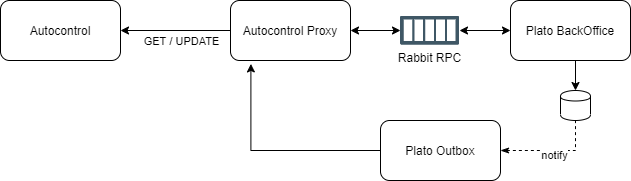

The diagram above was exported from draw.io. Its source (the exported page's mxGraphModel, read from the mxfile embedded in the PNG):
<mxGraphModel dx="1422" dy="745" grid="1" gridSize="10" guides="1" tooltips="1" connect="1" arrows="1" fold="1" page="1" pageScale="1" pageWidth="827" pageHeight="1169" math="0" shadow="0">
  <root>
    <mxCell id="0" />
    <mxCell id="1" parent="0" />
    <mxCell id="vbV0oQmbE6THOH97uSrY-1" value="Autocontrol" style="rounded=1;whiteSpace=wrap;html=1;" parent="1" vertex="1">
      <mxGeometry x="110" y="120" width="120" height="60" as="geometry" />
    </mxCell>
    <mxCell id="vbV0oQmbE6THOH97uSrY-7" style="edgeStyle=orthogonalEdgeStyle;rounded=0;orthogonalLoop=1;jettySize=auto;html=1;exitX=0;exitY=0.5;exitDx=0;exitDy=0;" parent="1" source="vbV0oQmbE6THOH97uSrY-2" edge="1">
      <mxGeometry relative="1" as="geometry">
        <mxPoint x="230" y="150" as="targetPoint" />
        <Array as="points" />
      </mxGeometry>
    </mxCell>
    <mxCell id="vbV0oQmbE6THOH97uSrY-8" value="GET / UPDATE" style="edgeLabel;html=1;align=center;verticalAlign=middle;resizable=0;points=[];" parent="vbV0oQmbE6THOH97uSrY-7" vertex="1" connectable="0">
      <mxGeometry x="0.2218" y="2" relative="1" as="geometry">
        <mxPoint x="17" y="8" as="offset" />
      </mxGeometry>
    </mxCell>
    <mxCell id="uNEEDMvNyDcIvPJym0MU-2" style="edgeStyle=orthogonalEdgeStyle;rounded=0;orthogonalLoop=1;jettySize=auto;html=1;entryX=0;entryY=0.5;entryDx=0;entryDy=0;startArrow=classic;startFill=1;" edge="1" parent="1" source="vbV0oQmbE6THOH97uSrY-2" target="uNEEDMvNyDcIvPJym0MU-1">
      <mxGeometry relative="1" as="geometry" />
    </mxCell>
    <mxCell id="vbV0oQmbE6THOH97uSrY-2" value="Autocontrol Proxy" style="rounded=1;whiteSpace=wrap;html=1;" parent="1" vertex="1">
      <mxGeometry x="340" y="120" width="120" height="60" as="geometry" />
    </mxCell>
    <mxCell id="vbV0oQmbE6THOH97uSrY-24" style="edgeStyle=orthogonalEdgeStyle;rounded=0;orthogonalLoop=1;jettySize=auto;html=1;exitX=0.5;exitY=1;exitDx=0;exitDy=0;entryX=0.5;entryY=0;entryDx=0;entryDy=0;" parent="1" source="vbV0oQmbE6THOH97uSrY-3" target="vbV0oQmbE6THOH97uSrY-22" edge="1">
      <mxGeometry relative="1" as="geometry" />
    </mxCell>
    <mxCell id="vbV0oQmbE6THOH97uSrY-3" value="Plato BackOffice" style="rounded=1;whiteSpace=wrap;html=1;" parent="1" vertex="1">
      <mxGeometry x="620" y="120" width="120" height="60" as="geometry" />
    </mxCell>
    <mxCell id="vbV0oQmbE6THOH97uSrY-23" style="edgeStyle=orthogonalEdgeStyle;rounded=0;orthogonalLoop=1;jettySize=auto;html=1;exitX=1;exitY=0.5;exitDx=0;exitDy=0;entryX=0.5;entryY=1;entryDx=0;entryDy=0;dashed=1;startArrow=classicThin;startFill=1;endArrow=none;endFill=0;" parent="1" source="vbV0oQmbE6THOH97uSrY-19" target="vbV0oQmbE6THOH97uSrY-22" edge="1">
      <mxGeometry relative="1" as="geometry" />
    </mxCell>
    <mxCell id="vbV0oQmbE6THOH97uSrY-27" value="notify" style="edgeLabel;html=1;align=center;verticalAlign=middle;resizable=0;points=[];" parent="vbV0oQmbE6THOH97uSrY-23" vertex="1" connectable="0">
      <mxGeometry x="0.0057" y="-4" relative="1" as="geometry">
        <mxPoint as="offset" />
      </mxGeometry>
    </mxCell>
    <mxCell id="vbV0oQmbE6THOH97uSrY-25" style="edgeStyle=orthogonalEdgeStyle;rounded=0;orthogonalLoop=1;jettySize=auto;html=1;entryX=0.17;entryY=1.057;entryDx=0;entryDy=0;entryPerimeter=0;" parent="1" source="vbV0oQmbE6THOH97uSrY-19" target="vbV0oQmbE6THOH97uSrY-2" edge="1">
      <mxGeometry relative="1" as="geometry" />
    </mxCell>
    <mxCell id="vbV0oQmbE6THOH97uSrY-19" value="Plato Outbox" style="rounded=1;whiteSpace=wrap;html=1;" parent="1" vertex="1">
      <mxGeometry x="490" y="240" width="120" height="60" as="geometry" />
    </mxCell>
    <mxCell id="vbV0oQmbE6THOH97uSrY-22" value="" style="shape=cylinder;whiteSpace=wrap;html=1;boundedLbl=1;backgroundOutline=1;" parent="1" vertex="1">
      <mxGeometry x="670" y="210" width="30" height="30" as="geometry" />
    </mxCell>
    <mxCell id="uNEEDMvNyDcIvPJym0MU-3" style="edgeStyle=orthogonalEdgeStyle;rounded=0;orthogonalLoop=1;jettySize=auto;html=1;exitX=1;exitY=0.5;exitDx=0;exitDy=0;entryX=0;entryY=0.5;entryDx=0;entryDy=0;startArrow=classic;startFill=1;" edge="1" parent="1" source="uNEEDMvNyDcIvPJym0MU-1" target="vbV0oQmbE6THOH97uSrY-3">
      <mxGeometry relative="1" as="geometry" />
    </mxCell>
    <mxCell id="uNEEDMvNyDcIvPJym0MU-1" value="Rabbit RPC" style="shape=image;verticalLabelPosition=bottom;labelBackgroundColor=#ffffff;verticalAlign=top;aspect=fixed;imageAspect=0;image=data:image/svg+xml,(base64 omitted: 2900 chars);" vertex="1" parent="1">
      <mxGeometry x="510" y="135.65" width="59" height="28.69" as="geometry" />
    </mxCell>
  </root>
</mxGraphModel>